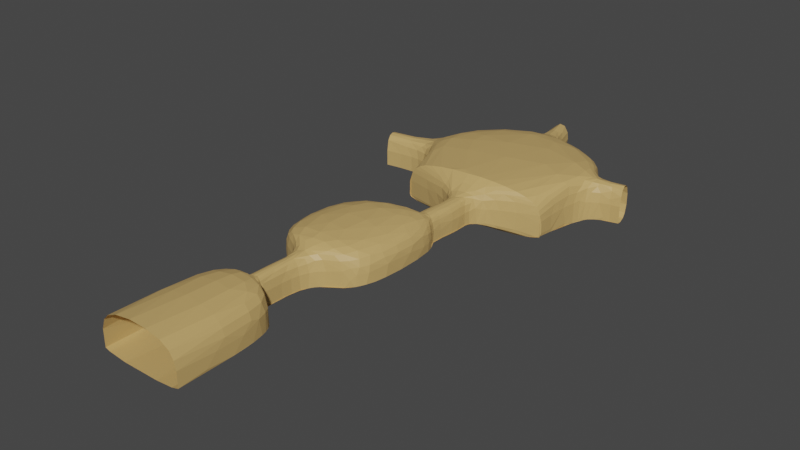 # Source: mineshaft.blend  (saved by Blender 3.6.13; exported with 4.5.12 LTS)
import bpy
from mathutils import Matrix  # noqa: F401  (used for matrix-valued properties, if any)

bpy.ops.wm.read_factory_settings(use_empty=True)
scene = bpy.context.scene
scene.name = 'Scene'

# ---- collections
col_collection = bpy.data.collections.new('Collection'); scene.collection.children.link(col_collection)

# ---- materials (node trees are filled in below, after node groups)
mat_mineshaft_001 = bpy.data.materials.new('Mineshaft.001')
mat_mineshaft_001.use_transparent_shadow = False

# ---- material node trees
mat_mineshaft_001.use_nodes = True; mat_mineshaft_001.node_tree.nodes.clear()
_N = mat_mineshaft_001.node_tree.nodes; _L = mat_mineshaft_001.node_tree.links
n0 = _N.new('ShaderNodeBsdfPrincipled'); n0.name = 'Principled BSDF'; n0.location = (10, 300)
n0.distribution = 'GGX'
n0.subsurface_method = 'RANDOM_WALK_SKIN'
n0.inputs[0].default_value = (0.5877, 0.385, 0.1407, 1.0)
n0.inputs[3].default_value = 1.45
n0.inputs[27].default_value = (0.0, 0.0, 0.0, 1.0)
n0.inputs[28].default_value = 1.0
n1 = _N.new('ShaderNodeOutputMaterial'); n1.name = 'Material Output'; n1.location = (300, 300)
_L.new(n0.outputs[0], n1.inputs[0])
n1.is_active_output = True

# ---- world
world_world = bpy.data.worlds.new('World'); scene.world = world_world
world_world.use_nodes = True; world_world.node_tree.nodes.clear()
_N = world_world.node_tree.nodes; _L = world_world.node_tree.links
n0 = _N.new('ShaderNodeOutputWorld'); n0.name = 'World Output'; n0.location = (300, 300)
n1 = _N.new('ShaderNodeBackground'); n1.name = 'Background'; n1.location = (10, 300)
n1.inputs[0].default_value = (0.05088, 0.05088, 0.05088, 1.0)
_L.new(n1.outputs[0], n0.inputs[0])
n0.is_active_output = True
world_world.color = (0.05088, 0.05088, 0.05088)
world_world.use_sun_shadow = False
world_world.sun_shadow_jitter_overblur = 0.0

# ---- meshes
me_cube_001 = bpy.data.meshes.new('Cube.001')
me_cube_001.from_pydata([(-1.905, -3.397, -1.866), (-1.905, -3.397, 1.901), (-1.905, 3.16, -1.866), (-1.905, 3.16, 1.901), (4.229, -3.397, -1.866), (4.229, -3.397, 1.901), (4.229, 3.16, -1.866), (4.229, 3.16, 1.901), (0.288, 3.556, 1.27), (0.288, 3.556, -1.592), (2.305, 3.556, -1.592), (2.305, 3.556, 1.27), (0.288, 3.556, 1.27), (0.288, 3.556, -1.592), (2.305, 3.556, -1.592), (2.305, 3.556, 1.27), (0.2947, 5.172, 1.27), (0.2947, 5.172, -1.592), (2.299, 4.94, -1.592), (2.299, 4.94, 1.27), (0.5042, 6.987, 1.27), (0.5042, 6.987, -1.592), (2.508, 6.756, -1.592), (2.508, 6.756, 1.27), (-2.155, 7.251, 1.961), (-2.155, 7.251, -1.592), (5.245, 7.169, -1.592), (5.245, 7.169, 1.961), (-2.089, 13.18, 1.961), (-2.089, 13.18, -1.592), (5.311, 13.09, -1.592), (5.311, 13.09, 1.961), (2.393, 14.03, 1.331), (2.393, 14.03, -1.382), (4.647, 13.95, -1.382), (4.647, 13.95, 1.331), (2.393, 14.03, 1.331), (2.393, 14.03, -1.382), (4.647, 13.95, -1.382), (4.647, 13.95, 1.331), (2.431, 14.92, 1.331), (2.431, 14.92, -1.382), (4.667, 14.62, -1.382), (4.667, 14.62, 1.331), (2.512, 15.48, 1.331), (2.512, 15.48, -1.382), (4.766, 15.41, -1.382), (4.766, 15.41, 1.331), (2.541, 16.12, 1.331), (2.541, 16.12, -1.382), (4.784, 16.36, -1.382), (4.784, 16.36, 1.331), (2.472, 16.8, 1.331), (2.472, 16.8, -1.382), (4.684, 17.24, -1.382), (4.684, 17.24, 1.331), (-1.599, 18.05, 2.053), (-1.599, 18.05, -2.104), (8.252, 18.49, -2.104), (8.252, 18.49, 2.053), (-1.661, 20.95, 1.29), (-1.661, 20.95, -1.857), (8.289, 22.4, -1.961), (8.289, 22.4, 1.385), (-2.007, 23.29, 1.29), (-2.007, 23.29, -1.857), (7.934, 24.62, -1.961), (7.934, 24.62, 1.385), (-1.599, 18.05, 2.053), (-1.599, 18.05, -2.104), (1.579, 26.75, 1.305), (1.579, 26.75, -1.821), (8.252, 18.49, 2.053), (8.252, 18.49, -2.104), (3.766, 27.14, 1.305), (3.766, 27.14, -1.821), (10.24, 22.71, 1.385), (10.24, 22.71, -1.961), (9.885, 24.93, 1.385), (9.885, 24.93, -1.961), (-4.993, 20.46, 1.29), (-4.993, 20.46, -1.857), (-5.339, 22.8, 1.29), (-5.339, 22.8, -1.857), (-1.99, 26.72, 2.053), (-1.99, 26.72, -2.104), (7.861, 27.17, -2.104), (7.861, 27.17, 2.053), (1.107, 29.34, 1.305), (1.107, 29.34, -1.821), (3.294, 29.74, -1.821), (3.294, 29.74, 1.305), (4.229, 3.16, -1.057), (4.229, -3.397, -1.057), (2.305, 3.556, -0.9771), (2.305, 3.556, -0.9771), (2.299, 4.94, -0.9771), (2.508, 6.756, -0.9771), (5.245, 7.169, -0.8288), (5.311, 13.09, -0.8288), (4.647, 13.95, -0.7995), (4.647, 13.95, -0.7995), (4.667, 14.62, -0.7995), (4.766, 15.41, -0.7995), (4.784, 16.36, -0.7995), (4.684, 17.24, -0.7995), (8.252, 18.49, -1.211), (8.252, 18.49, -1.211), (8.289, 22.4, -1.242), (10.24, 22.71, -1.242), (-1.905, -3.397, -1.074), (-1.905, 3.16, -1.074), (0.288, 3.556, -0.9905), (0.288, 3.556, -0.9905), (0.2947, 5.172, -0.9905), (0.5042, 6.987, -0.9905), (-2.155, 7.251, -0.8454), (-2.089, 13.18, -0.8454), (2.393, 14.03, -0.8122), (2.393, 14.03, -0.8122), (2.431, 14.92, -0.8122), (2.512, 15.48, -0.8122), (2.541, 16.12, -0.8122), (2.472, 16.8, -0.8122), (-1.599, 18.05, -1.231), (-1.599, 18.05, -1.231), (-1.661, 20.95, -1.196), (-4.993, 20.46, -1.196)], [], [(110, 111, 3, 1), (6, 10, 9, 2), (92, 93, 5, 7), (2, 0, 4, 6), (7, 5, 1, 3), (94, 95, 14, 10), (3, 8, 11, 7), (111, 112, 8, 3), (92, 94, 10, 6), (12, 16, 19, 15), (10, 14, 13, 9), (8, 12, 15, 11), (112, 113, 12, 8), (114, 115, 20, 16), (113, 114, 16, 12), (95, 96, 18, 14), (14, 18, 17, 13), (97, 98, 26, 22), (96, 97, 22, 18), (18, 22, 21, 17), (16, 20, 23, 19), (24, 28, 31, 27), (22, 26, 25, 21), (20, 24, 27, 23), (115, 116, 24, 20), (99, 100, 34, 30), (116, 117, 28, 24), (98, 99, 30, 26), (26, 30, 29, 25), (34, 38, 37, 33), (30, 34, 33, 29), (28, 32, 35, 31), (117, 118, 32, 28), (36, 40, 43, 39), (32, 36, 39, 35), (118, 119, 36, 32), (100, 101, 38, 34), (102, 103, 46, 42), (119, 120, 40, 36), (101, 102, 42, 38), (38, 42, 41, 37), (44, 48, 51, 47), (42, 46, 45, 41), (40, 44, 47, 43), (120, 121, 44, 40), (48, 52, 55, 51), (121, 122, 48, 44), (103, 104, 50, 46), (46, 50, 49, 45), (105, 106, 58, 54), (122, 123, 52, 48), (104, 105, 54, 50), (50, 54, 53, 49), (56, 68, 72, 59), (54, 58, 57, 53), (52, 56, 59, 55), (123, 124, 56, 52), (65, 83, 81, 61), (124, 125, 68, 56), (106, 107, 73, 58), (58, 73, 69, 57), (74, 91, 90, 75), (66, 79, 78, 67), (73, 86, 85, 69), (68, 84, 87, 72), (126, 125, 69, 61), (65, 85, 84, 64), (64, 84, 68, 60), (61, 69, 85, 65), (108, 107, 72, 63), (67, 87, 86, 66), (66, 86, 73, 62), (63, 72, 87, 67), (62, 77, 79, 66), (108, 109, 77, 62), (67, 78, 76, 63), (64, 82, 83, 65), (60, 80, 82, 64), (126, 127, 80, 60), (70, 84, 85, 71), (71, 85, 86, 75), (74, 87, 84, 70), (75, 86, 87, 74), (75, 90, 89, 71), (70, 88, 91, 74), (71, 89, 88, 70), (63, 76, 109, 108), (62, 73, 107, 108), (59, 72, 107, 106), (51, 55, 105, 104), (55, 59, 106, 105), (47, 51, 104, 103), (39, 43, 102, 101), (43, 47, 103, 102), (35, 39, 101, 100), (27, 31, 99, 98), (31, 35, 100, 99), (19, 23, 97, 96), (23, 27, 98, 97), (15, 19, 96, 95), (7, 11, 94, 92), (11, 15, 95, 94), (6, 4, 93, 92), (61, 81, 127, 126), (60, 68, 125, 126), (57, 69, 125, 124), (53, 57, 124, 123), (49, 53, 123, 122), (45, 49, 122, 121), (41, 45, 121, 120), (37, 41, 120, 119), (33, 37, 119, 118), (29, 33, 118, 117), (25, 29, 117, 116), (21, 25, 116, 115), (13, 17, 114, 113), (17, 21, 115, 114), (9, 13, 113, 112), (2, 9, 112, 111), (0, 2, 111, 110)])
_uv = me_cube_001.uv_layers.new(name='UVMap')
_uv.uv.foreach_set('vector', [0.4275, 0.0, 0.4275, 0.25, 0.625, 0.25, 0.625, 0.0, 0.375, 0.5, 0.375, 0.5, 0.125, 0.5, 0.125, 0.5, 0.4287, 0.5, 0.4287, 0.75, 0.625, 0.75, 0.625, 0.5, 0.125, 0.5, 0.125, 0.75, 0.375, 0.75, 0.375, 0.5, 0.625, 0.5, 0.625, 0.75, 0.875, 0.75, 0.875, 0.5, 0.4287, 0.5, 0.4287, 0.5, 0.375, 0.5, 0.375, 0.5, 0.875, 0.5, 0.875, 0.5, 0.625, 0.5, 0.625, 0.5, 0.4275, 0.25, 0.4275, 0.25, 0.625, 0.25, 0.625, 0.25, 0.4287, 0.5, 0.4287, 0.5, 0.375, 0.5, 0.375, 0.5, 0.875, 0.5, 0.875, 0.5, 0.625, 0.5, 0.625, 0.5, 0.375, 0.5, 0.375, 0.5, 0.125, 0.5, 0.125, 0.5, 0.875, 0.5, 0.875, 0.5, 0.625, 0.5, 0.625, 0.5, 0.4275, 0.25, 0.4275, 0.25, 0.625, 0.25, 0.625, 0.25, 0.4275, 0.25, 0.4275, 0.25, 0.625, 0.25, 0.625, 0.25, 0.4275, 0.25, 0.4275, 0.25, 0.625, 0.25, 0.625, 0.25, 0.4287, 0.5, 0.4287, 0.5, 0.375, 0.5, 0.375, 0.5, 0.375, 0.5, 0.375, 0.5, 0.125, 0.5, 0.125, 0.5, 0.4287, 0.5, 0.4287, 0.5, 0.375, 0.5, 0.375, 0.5, 0.4287, 0.5, 0.4287, 0.5, 0.375, 0.5, 0.375, 0.5, 0.375, 0.5, 0.375, 0.5, 0.125, 0.5, 0.125, 0.5, 0.875, 0.5, 0.875, 0.5, 0.625, 0.5, 0.625, 0.5, 0.875, 0.5, 0.875, 0.5, 0.625, 0.5, 0.625, 0.5, 0.375, 0.5, 0.375, 0.5, 0.125, 0.5, 0.125, 0.5, 0.875, 0.5, 0.875, 0.5, 0.625, 0.5, 0.625, 0.5, 0.4275, 0.25, 0.4275, 0.25, 0.625, 0.25, 0.625, 0.25, 0.4287, 0.5, 0.4287, 0.5, 0.375, 0.5, 0.375, 0.5, 0.4275, 0.25, 0.4275, 0.25, 0.625, 0.25, 0.625, 0.25, 0.4287, 0.5, 0.4287, 0.5, 0.375, 0.5, 0.375, 0.5, 0.375, 0.5, 0.375, 0.5, 0.125, 0.5, 0.125, 0.5, 0.375, 0.5, 0.375, 0.5, 0.125, 0.5, 0.125, 0.5, 0.375, 0.5, 0.375, 0.5, 0.125, 0.5, 0.125, 0.5, 0.875, 0.5, 0.875, 0.5, 0.625, 0.5, 0.625, 0.5, 0.4275, 0.25, 0.4275, 0.25, 0.625, 0.25, 0.625, 0.25, 0.875, 0.5, 0.875, 0.5, 0.625, 0.5, 0.625, 0.5, 0.875, 0.5, 0.875, 0.5, 0.625, 0.5, 0.625, 0.5, 0.4275, 0.25, 0.4275, 0.25, 0.625, 0.25, 0.625, 0.25, 0.4287, 0.5, 0.4287, 0.5, 0.375, 0.5, 0.375, 0.5, 0.4287, 0.5, 0.4287, 0.5, 0.375, 0.5, 0.375, 0.5, 0.4275, 0.25, 0.4275, 0.25, 0.625, 0.25, 0.625, 0.25, 0.4287, 0.5, 0.4287, 0.5, 0.375, 0.5, 0.375, 0.5, 0.375, 0.5, 0.375, 0.5, 0.125, 0.5, 0.125, 0.5, 0.875, 0.5, 0.875, 0.5, 0.625, 0.5, 0.625, 0.5, 0.375, 0.5, 0.375, 0.5, 0.125, 0.5, 0.125, 0.5, 0.875, 0.5, 0.875, 0.5, 0.625, 0.5, 0.625, 0.5, 0.4275, 0.25, 0.4275, 0.25, 0.625, 0.25, 0.625, 0.25, 0.875, 0.5, 0.875, 0.5, 0.625, 0.5, 0.625, 0.5, 0.4275, 0.25, 0.4275, 0.25, 0.625, 0.25, 0.625, 0.25, 0.4287, 0.5, 0.4287, 0.5, 0.375, 0.5, 0.375, 0.5, 0.375, 0.5, 0.375, 0.5, 0.125, 0.5, 0.125, 0.5, 0.4287, 0.5, 0.4287, 0.5, 0.375, 0.5, 0.375, 0.5, 0.4275, 0.25, 0.4275, 0.25, 0.625, 0.25, 0.625, 0.25, 0.4287, 0.5, 0.4287, 0.5, 0.375, 0.5, 0.375, 0.5, 0.375, 0.5, 0.375, 0.5, 0.125, 0.5, 0.125, 0.5, 0.875, 0.5, 0.875, 0.5, 0.625, 0.5, 0.625, 0.5, 0.375, 0.5, 0.375, 0.5, 0.125, 0.5, 0.125, 0.5, 0.875, 0.5, 0.875, 0.5, 0.625, 0.5, 0.625, 0.5, 0.4275, 0.25, 0.4275, 0.25, 0.625, 0.25, 0.625, 0.25, 0.4054, 0.25, 0.4054, 0.25, 0.4054, 0.25, 0.4054, 0.25, 0.4275, 0.25, 0.4275, 0.25, 0.625, 0.25, 0.625, 0.25, 0.4287, 0.5, 0.4287, 0.5, 0.375, 0.5, 0.375, 0.5, 0.375, 0.5, 0.375, 0.5, 0.125, 0.5, 0.125, 0.5, 0.594, 0.4869, 0.594, 0.4869, 0.406, 0.4869, 0.406, 0.4869, 0.3994, 0.5, 0.3994, 0.5, 0.6006, 0.5, 0.6006, 0.5, 0.375, 0.5, 0.375, 0.5, 0.125, 0.5, 0.125, 0.5, 0.875, 0.5, 0.875, 0.5, 0.625, 0.5, 0.625, 0.5, 0.4451, 0.25, 0.4275, 0.25, 0.375, 0.25, 0.4054, 0.25, 0.4054, 0.25, 0.375, 0.25, 0.625, 0.25, 0.5946, 0.25, 0.5946, 0.25, 0.625, 0.25, 0.625, 0.25, 0.5946, 0.25, 0.4054, 0.25, 0.375, 0.25, 0.375, 0.25, 0.4054, 0.25, 0.4426, 0.5, 0.4287, 0.5, 0.625, 0.5, 0.6006, 0.5, 0.6006, 0.5, 0.625, 0.5, 0.375, 0.5, 0.3994, 0.5, 0.3994, 0.5, 0.375, 0.5, 0.375, 0.5, 0.3994, 0.5, 0.6006, 0.5, 0.625, 0.5, 0.625, 0.5, 0.6006, 0.5, 0.3994, 0.5, 0.3994, 0.5, 0.3994, 0.5, 0.3994, 0.5, 0.4426, 0.5, 0.4426, 0.5, 0.3994, 0.5, 0.3994, 0.5, 0.6006, 0.5, 0.6006, 0.5, 0.6006, 0.5, 0.6006, 0.5, 0.5946, 0.25, 0.5946, 0.25, 0.4054, 0.25, 0.4054, 0.25, 0.5946, 0.25, 0.5946, 0.25, 0.5946, 0.25, 0.5946, 0.25, 0.4451, 0.25, 0.4451, 0.25, 0.5946, 0.25, 0.5946, 0.25, 0.594, 0.2631, 0.625, 0.25, 0.375, 0.25, 0.406, 0.2631, 0.406, 0.2631, 0.375, 0.25, 0.375, 0.5, 0.406, 0.4869, 0.594, 0.4869, 0.625, 0.5, 0.625, 0.25, 0.594, 0.2631, 0.406, 0.4869, 0.375, 0.5, 0.625, 0.5, 0.594, 0.4869, 0.406, 0.4869, 0.406, 0.4869, 0.406, 0.2631, 0.406, 0.2631, 0.594, 0.2631, 0.594, 0.2631, 0.594, 0.4869, 0.594, 0.4869, 0.406, 0.2631, 0.406, 0.2631, 0.594, 0.2631, 0.594, 0.2631, 0.6006, 0.5, 0.6006, 0.5, 0.4426, 0.5, 0.4426, 0.5, 0.3994, 0.5, 0.375, 0.5, 0.4287, 0.5, 0.4426, 0.5, 0.625, 0.5, 0.625, 0.5, 0.4287, 0.5, 0.4287, 0.5, 0.625, 0.5, 0.625, 0.5, 0.4287, 0.5, 0.4287, 0.5, 0.625, 0.5, 0.625, 0.5, 0.4287, 0.5, 0.4287, 0.5, 0.625, 0.5, 0.625, 0.5, 0.4287, 0.5, 0.4287, 0.5, 0.625, 0.5, 0.625, 0.5, 0.4287, 0.5, 0.4287, 0.5, 0.625, 0.5, 0.625, 0.5, 0.4287, 0.5, 0.4287, 0.5, 0.625, 0.5, 0.625, 0.5, 0.4287, 0.5, 0.4287, 0.5, 0.625, 0.5, 0.625, 0.5, 0.4287, 0.5, 0.4287, 0.5, 0.625, 0.5, 0.625, 0.5, 0.4287, 0.5, 0.4287, 0.5, 0.625, 0.5, 0.625, 0.5, 0.4287, 0.5, 0.4287, 0.5, 0.625, 0.5, 0.625, 0.5, 0.4287, 0.5, 0.4287, 0.5, 0.625, 0.5, 0.625, 0.5, 0.4287, 0.5, 0.4287, 0.5, 0.625, 0.5, 0.625, 0.5, 0.4287, 0.5, 0.4287, 0.5, 0.625, 0.5, 0.625, 0.5, 0.4287, 0.5, 0.4287, 0.5, 0.375, 0.5, 0.375, 0.75, 0.4287, 0.75, 0.4287, 0.5, 0.4054, 0.25, 0.4054, 0.25, 0.4451, 0.25, 0.4451, 0.25, 0.5946, 0.25, 0.625, 0.25, 0.4275, 0.25, 0.4451, 0.25, 0.375, 0.25, 0.375, 0.25, 0.4275, 0.25, 0.4275, 0.25, 0.375, 0.25, 0.375, 0.25, 0.4275, 0.25, 0.4275, 0.25, 0.375, 0.25, 0.375, 0.25, 0.4275, 0.25, 0.4275, 0.25, 0.375, 0.25, 0.375, 0.25, 0.4275, 0.25, 0.4275, 0.25, 0.375, 0.25, 0.375, 0.25, 0.4275, 0.25, 0.4275, 0.25, 0.375, 0.25, 0.375, 0.25, 0.4275, 0.25, 0.4275, 0.25, 0.375, 0.25, 0.375, 0.25, 0.4275, 0.25, 0.4275, 0.25, 0.375, 0.25, 0.375, 0.25, 0.4275, 0.25, 0.4275, 0.25, 0.375, 0.25, 0.375, 0.25, 0.4275, 0.25, 0.4275, 0.25, 0.375, 0.25, 0.375, 0.25, 0.4275, 0.25, 0.4275, 0.25, 0.375, 0.25, 0.375, 0.25, 0.4275, 0.25, 0.4275, 0.25, 0.375, 0.25, 0.375, 0.25, 0.4275, 0.25, 0.4275, 0.25, 0.375, 0.25, 0.375, 0.25, 0.4275, 0.25, 0.4275, 0.25, 0.375, 0.25, 0.375, 0.25, 0.4275, 0.25, 0.4275, 0.25, 0.375, 0.0, 0.375, 0.25, 0.4275, 0.25, 0.4275, 0.0])
me_cube_001.materials.append(mat_mineshaft_001)
me_cube_001.update()

# ---- objects
ob_mineshaft = bpy.data.objects.new('Mineshaft', me_cube_001)

# ---- transforms, parenting, visibility, modifiers, constraints
ob_mineshaft.location = (-0.98, 0.0, 1.88)
_m = ob_mineshaft.modifiers.new('Subdivision', 'SUBSURF')
_m.levels = 4
_m.render_levels = 4
_m = ob_mineshaft.modifiers.new('Displace', 'DISPLACE')
_m = ob_mineshaft.modifiers.new('Decimate', 'DECIMATE')
_m.ratio = 0.03
_m.use_collapse_triangulate = True

# ---- collection membership
col_collection.objects.link(ob_mineshaft)

# ---- scene / render settings (as saved in the file)
scene.frame_start = 1; scene.frame_end = 250; scene.frame_set(23)
scene.render.engine = 'BLENDER_EEVEE_NEXT'
scene.cycles.sampling_pattern = 'TABULATED_SOBOL'
scene.view_settings.view_transform = 'Filmic'
bpy.context.view_layer.update()

# ---- added for rendering (the .blend has no active camera and no usable light): camera, sun
cam_auto = bpy.data.cameras.new('AutoCamera')
cam_auto.lens = 50.0
cam_auto.sensor_width = 36.0
cam_auto.clip_end = 1000.0
ob_auto_camera = bpy.data.objects.new('AutoCamera', cam_auto)
scene.collection.objects.link(ob_auto_camera)
ob_auto_camera.location = (35.5661, -27.7433, 29.1307)
ob_auto_camera.rotation_euler = (1.09748, -7.21219e-08, 0.694738)
scene.camera = ob_auto_camera
light_auto_sun = bpy.data.lights.new('AutoSun', 'SUN')
light_auto_sun.energy = 3.0
light_auto_sun.angle = 0.0523599
ob_auto_sun = bpy.data.objects.new('AutoSun', light_auto_sun)
scene.collection.objects.link(ob_auto_sun)
ob_auto_sun.rotation_euler = (0.872665, 0.174533, 0.523599)
bpy.context.view_layer.update()
